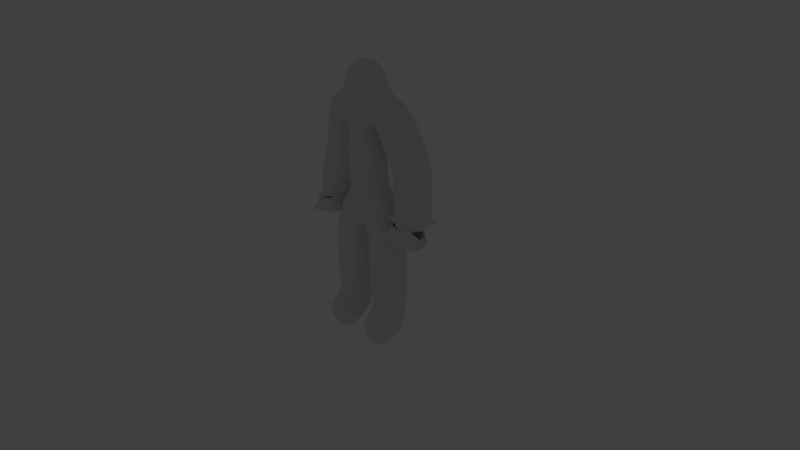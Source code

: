 # Source: skin_mod1.blend  (saved by Blender 2.66.0; exported with 4.5.12 LTS)
import bpy
from mathutils import Matrix  # noqa: F401  (used for matrix-valued properties, if any)

bpy.ops.wm.read_factory_settings(use_empty=True)
scene = bpy.context.scene
scene.name = 'Scene'

# ---- collections
col_collection_1 = bpy.data.collections.new('Collection 1'); scene.collection.children.link(col_collection_1)
col_collection_20 = bpy.data.collections.new('Collection 20'); scene.collection.children.link(col_collection_20)
col_collection_20.hide_render = True
col_collection_20.hide_viewport = True

# ---- world
world_world = bpy.data.worlds.new('World'); scene.world = world_world
world_world.color = (0.05088, 0.05088, 0.05088)
world_world.use_sun_shadow = False
world_world.sun_shadow_jitter_overblur = 0.0
world_world.cycles.sampling_method = 'MANUAL'
world_world.cycles.sample_map_resolution = 256

# ---- cameras
cam_camera = bpy.data.cameras.new('Camera')
cam_camera.clip_end = 100.0
cam_camera.lens = 35.0
cam_camera.sensor_width = 32.0
cam_camera.sensor_height = 18.0
cam_camera.ortho_scale = 7.314
cam_camera.dof.focus_distance = 0.0
cam_camera.dof.aperture_fstop = 128.0

# ---- lights
light_lamp = bpy.data.lights.new('Lamp', 'POINT')
light_lamp.transmission_factor = 0.0
light_lamp.cutoff_distance = 30.0
light_lamp.energy = 100.0
light_lamp.shadow_buffer_clip_start = 1.001
light_lamp.shadow_soft_size = 0.1
light_lamp.shadow_maximum_resolution = 0.006
light_lamp.use_absolute_resolution = True
light_lamp.cycles.use_multiple_importance_sampling = False

# ---- meshes
me_plane = bpy.data.meshes.new('Plane')
me_plane.from_pydata([(0.0, 0.0, 0.7186), (0.0, -0.05499, 2.028), (0.388, 7.714e-09, 1.971), (0.7028, 0.01794, 0.7748), (0.598, 0.1124, 1.365), (0.0, -0.0504, 1.244), (0.0, -0.05499, 2.595), (0.0, -0.05499, 2.248), (0.2258, -0.02749, 2.028), (0.0, -0.05269, 1.819), (0.3137, -0.03357, 0.6315), (0.3304, -0.03704, -0.8393), (0.3076, -0.0353, -0.01748), (0.3304, -0.1977, -0.8943), (0.3304, 0.1024, -0.9217), (0.3304, -0.4019, -0.9034), (0.3188, -0.02158, -0.6355), (0.3036, -0.02844, -0.1128), (0.7052, -0.002661, 0.6843), (0.6701, -0.09102, 0.671), (0.619, -0.1637, 0.6438), (0.6904, -0.08958, 0.5874), (0.6866, -0.02666, 0.5622), (0.6736, 0.03098, 0.5733), (0.6724, -0.109, 0.511), (0.6727, -0.04356, 0.4933), (0.6602, 0.02156, 0.5093), (0.6574, -0.1218, 0.4435), (0.652, -0.06011, 0.4109), (0.6444, 0.001199, 0.4422), (0.6899, 0.04103, 0.8496), (0.6203, 0.1048, 1.263), (-6.373e-18, 0.2743, 0.6899)], [(9, 1), (8, 2), (30, 3), (4, 2), (5, 0), (7, 6), (1, 7), (8, 1), (9, 5), (0, 10), (16, 11), (12, 10), (11, 13), (11, 14), (13, 15), (17, 12), (17, 16), (3, 18), (19, 18), (19, 20), (18, 21), (18, 22), (18, 23), (21, 24), (22, 25), (23, 26), (24, 27), (25, 28), (26, 29), (31, 4), (31, 30), (0, 32)], [])
me_plane.use_remesh_preserve_volume = False
me_plane.use_remesh_preserve_attributes = False
me_plane.use_mirror_vertex_groups = False
me_plane.update()

# ---- objects
ob_plane = bpy.data.objects.new('Plane', me_plane)
ob_lamp = bpy.data.objects.new('Lamp', light_lamp)
ob_camera = bpy.data.objects.new('Camera', cam_camera)

# ---- transforms, parenting, visibility, modifiers, constraints
ob_plane.location = (0.0, 0.0, 0.0)
ob_plane.lineart.crease_threshold = 0.0
_m = ob_plane.modifiers.new('Mirror', 'MIRROR')
_m = ob_plane.modifiers.new('Skin', 'SKIN')
_m.branch_smoothing = 0.558
_m = ob_plane.modifiers.new('Subsurf', 'SUBSURF')
_m.uv_smooth = 'PRESERVE_CORNERS'
_m.quality = 2
_m.levels = 2
_m.show_only_control_edges = False
ob_lamp.location = (4.076, 1.005, 5.904)
ob_lamp.rotation_euler = (0.6503, 0.05522, 1.866)
ob_lamp.lock_rotations_4d = False
ob_lamp.empty_display_type = 'ARROWS'
ob_lamp.color = (0.0, 0.0, 0.0, 0.0)
ob_lamp.lineart.crease_threshold = 0.0
ob_camera.location = (7.481, -6.508, 5.344)
ob_camera.rotation_euler = (1.109, 0.01082, 0.8149)
ob_camera.lock_rotations_4d = False
ob_camera.empty_display_type = 'ARROWS'
ob_camera.color = (0.0, 0.0, 0.0, 0.0)
ob_camera.display_type = 'WIRE'
ob_camera.lineart.crease_threshold = 0.0

# ---- collection membership
col_collection_1.objects.link(ob_plane)
col_collection_20.objects.link(ob_lamp)
col_collection_20.objects.link(ob_camera)

# ---- scene / render settings (as saved in the file)
scene.camera = ob_camera
scene.frame_start = 1; scene.frame_end = 250; scene.frame_set(1)
scene.render.engine = 'BLENDER_EEVEE_NEXT'
scene.render.image_settings.color_mode = 'RGB'
scene.render.image_settings.compression = 90
scene.render.resolution_percentage = 50
scene.render.dither_intensity = 0.0
scene.render.bake_margin = 2
scene.cycles.use_denoising = False
scene.cycles.samples = 10
scene.cycles.sampling_pattern = 'TABULATED_SOBOL'
scene.cycles.light_sampling_threshold = 0.0
scene.cycles.use_adaptive_sampling = False
scene.cycles.use_light_tree = False
scene.cycles.blur_glossy = 0.0
scene.cycles.volume_bounces = 1
scene.cycles.pixel_filter_type = 'GAUSSIAN'
scene.cycles.sample_clamp_indirect = 0.0
scene.view_settings.view_transform = 'Standard'
bpy.context.view_layer.update()
